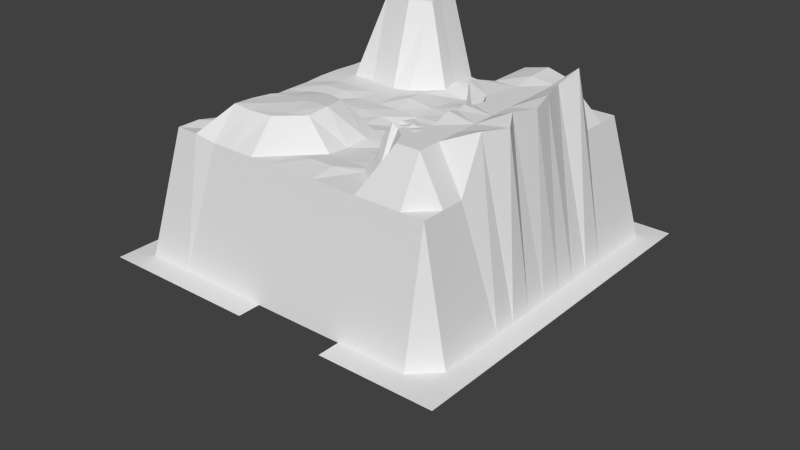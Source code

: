 # Source: terrain.blend  (saved by Blender 2.59.0; exported with 4.5.12 LTS)
import bpy
from mathutils import Matrix  # noqa: F401  (used for matrix-valued properties, if any)

bpy.ops.wm.read_factory_settings(use_empty=True)
scene = bpy.context.scene
scene.name = 'Scene'

# ---- collections
col_collection_1 = bpy.data.collections.new('Collection 1'); scene.collection.children.link(col_collection_1)

# ---- world
world_world = bpy.data.worlds.new('World'); scene.world = world_world
world_world.color = (0.05088, 0.05088, 0.05088)
world_world.use_sun_shadow = False
world_world.sun_shadow_jitter_overblur = 0.0
world_world.cycles.sampling_method = 'MANUAL'
world_world.cycles.sample_map_resolution = 256

# ---- meshes
me_plane = bpy.data.meshes.new('Plane')
me_plane.from_pydata([(1.578, 0.5965, 0.6097), (1.578, -1.404, 0.6097), (-0.4224, -1.404, 0.6097), (-0.4224, 0.5965, 0.6097), (1.578, -0.4035, 0.6097), (0.5776, 0.5965, 0.6097), (-0.4224, -0.4035, 0.6097), (0.5776, -0.3901, 1.254), (1.078, -1.404, 0.6097), (0.07756, -1.404, 0.6097), (1.578, 0.09648, 0.6097), (1.578, -0.9035, 0.6097), (1.078, 0.5965, 0.6097), (0.07756, 0.5965, 0.6097), (-0.4224, -0.9035, 0.6097), (-0.4224, 0.09648, 0.6097), (0.07756, -0.4035, 1.283), (0.5776, 0.1184, 1.248), (1.078, -0.4035, 1.514), (0.5776, -0.9035, 1.283), (0.07756, 0.09648, 1.723), (1.078, 0.114, 1.538), (0.07756, -0.9035, 1.434), (1.078, -0.9035, 1.514), (1.328, -1.404, 0.6097), (-0.1724, -1.404, 0.6097), (0.3276, -1.404, 0.6097), (1.578, 0.3465, 0.6097), (1.578, -0.1535, 0.6097), (1.578, -1.154, 0.6097), (1.578, -0.6535, 0.6097), (1.328, 0.5965, 0.6097), (0.8276, 0.5965, 0.6097), (-0.1724, 0.5965, 0.6097), (0.3276, 0.5965, 0.6097), (-0.4224, -1.154, 0.6097), (-0.4224, -0.6535, 0.6097), (-0.4224, 0.3465, 0.6097), (-0.4224, -0.1535, 0.6097), (0.3276, -0.4035, 1.293), (-0.1724, -0.4035, 1.283), (0.5776, -0.1535, 1.283), (0.5678, 0.3465, 1.273), (0.8276, -0.4035, 1.283), (1.354, -0.4035, 1.547), (0.5776, -0.6535, 1.283), (0.5776, -1.154, 1.283), (-0.1724, 0.09648, 1.283), (0.07756, 0.3305, 1.283), (0.3442, 0.1358, 1.723), (0.07756, -0.1535, 1.283), (0.8276, 0.09648, 1.283), (1.078, 0.3465, 1.283), (1.328, 0.09648, 1.283), (1.078, -0.1535, 1.514), (-0.1403, -0.9035, 1.283), (0.07756, -0.6535, 1.283), (0.3371, -0.9302, 1.434), (0.07756, -1.154, 1.283), (0.8276, -0.9035, 1.283), (1.058, -0.6535, 1.539), (1.328, -0.9035, 1.283), (1.078, -1.154, 1.283), (-0.1724, 0.3465, 1.274), (0.3276, 0.3392, 1.723), (-0.186, -0.1535, 1.283), (0.3276, -0.1535, 1.283), (0.8276, 0.3465, 1.283), (1.328, 0.3465, 1.283), (0.7831, -0.1535, 1.283), (1.289, -0.1346, 1.568), (-0.1724, -0.6535, 1.283), (0.3276, -0.6286, 1.434), (-0.1546, -1.167, 1.308), (0.3276, -1.154, 1.283), (0.8276, -0.6535, 1.283), (1.385, -0.6535, 1.544), (0.8276, -1.154, 1.283), (1.328, -1.154, 1.283), (1.453, -1.404, 0.6097), (1.203, -1.404, 0.6097), (0.9526, -1.404, 0.6097), (-0.2974, -1.404, 0.6097), (-0.04744, -1.404, 0.6097), (0.4526, -1.404, 0.6097), (0.2026, -1.404, 0.6097), (1.578, 0.4715, 0.6097), (1.578, 0.2215, 0.6097), (1.578, -0.2785, 0.6097), (1.578, -0.02852, 0.6097), (1.578, -1.279, 0.6097), (1.578, -1.029, 0.6097), (1.578, -0.5285, 0.6097), (1.578, -0.7785, 0.6097), (1.453, 0.5965, 0.6097), (1.203, 0.5965, 0.6097), (0.7026, 0.5965, 0.6097), (0.9526, 0.5965, 0.6097), (-0.2974, 0.5965, 0.6097), (-0.04744, 0.5965, 0.6097), (0.2026, 0.5965, 0.6097), (0.4526, 0.5965, 0.6097), (-0.4224, -1.279, 0.6097), (-0.4224, -1.029, 0.6097), (-0.4224, -0.7785, 0.6097), (-0.4224, -0.5285, 0.6097), (-0.4224, 0.4715, 0.6097), (-0.4224, 0.2215, 0.6097), (-0.4224, -0.2785, 0.6097), (-0.4224, -0.02852, 0.6097), (0.4526, -0.4035, 1.283), (0.2026, -0.4035, 1.293), (-0.2974, -0.4035, 0.6097), (-0.04744, -0.4035, 1.283), (0.5776, -0.2785, 1.275), (0.5776, -0.02852, 1.272), (0.5776, 0.4715, 0.6097), (0.5678, 0.2215, 1.273), (0.7026, -0.3901, 1.262), (0.9526, -0.4035, 1.283), (1.453, -0.4035, 0.6097), (1.203, -0.4035, 1.514), (0.5387, -0.5538, 1.283), (0.5776, -0.7785, 1.274), (0.5776, -1.279, 0.6097), (0.5776, -1.017, 1.299), (-0.2974, 0.09648, 0.6097), (-0.04744, 0.09648, 1.283), (0.07756, 0.4715, 0.6097), (0.08923, 0.1864, 1.723), (0.4692, 0.09648, 1.283), (0.2412, 0.07353, 1.734), (0.09093, -0.2637, 1.296), (0.07756, -0.02852, 1.283), (0.7026, 0.1184, 1.248), (0.9526, 0.09648, 1.514), (1.078, 0.4715, 0.6097), (1.078, 0.2215, 1.283), (1.453, 0.09648, 0.6097), (1.203, 0.09648, 1.514), (1.031, -0.3302, 1.514), (1.078, -0.02852, 1.534), (-0.2974, -0.9035, 0.6097), (-0.04744, -0.9035, 1.283), (0.07756, -0.5285, 1.283), (0.1062, -0.8004, 1.434), (0.4419, -0.8912, 1.434), (0.2026, -0.9035, 1.44), (0.07756, -1.279, 0.6097), (0.08729, -1.017, 1.443), (0.7026, -0.9035, 1.283), (0.9526, -0.9035, 1.535), (1.05, -0.5285, 1.532), (1.078, -0.7785, 1.514), (1.453, -0.9035, 0.6097), (1.203, -0.9035, 1.514), (1.078, -1.279, 0.6097), (1.078, -1.029, 1.514), (-0.2974, 0.3465, 0.6097), (-0.1724, 0.4715, 0.6097), (-0.04744, 0.3465, 1.274), (-0.1724, 0.2215, 1.283), (0.1767, 0.3528, 1.723), (0.3276, 0.4715, 0.6097), (0.4526, 0.3465, 1.283), (0.3309, 0.2195, 1.738), (-0.2974, -0.1535, 0.6097), (-0.186, -0.02852, 1.283), (-0.04744, -0.1535, 1.283), (-0.1724, -0.2785, 1.283), (0.2026, -0.1535, 1.283), (0.3276, -0.02852, 1.283), (0.4285, -0.1535, 1.302), (0.3276, -0.2785, 1.283), (0.7026, 0.3465, 1.283), (0.8276, 0.4715, 0.6097), (0.9526, 0.3465, 1.283), (0.8276, 0.2215, 1.283), (1.203, 0.3465, 1.283), (1.328, 0.4715, 0.6097), (1.453, 0.3465, 0.6097), (1.328, 0.2215, 1.283), (0.7026, -0.1535, 1.283), (0.7538, -0.02852, 1.283), (0.9526, -0.1535, 1.514), (0.7549, -0.2785, 1.283), (1.203, -0.1535, 1.514), (1.328, -0.02852, 1.628), (1.453, -0.1535, 0.6097), (1.328, -0.2785, 1.569), (-0.2974, -0.6535, 0.6097), (-0.1506, -0.5285, 1.292), (-0.04744, -0.6535, 1.276), (-0.1403, -0.7785, 1.283), (0.2026, -0.6297, 1.42), (0.3276, -0.5285, 1.283), (0.4253, -0.6535, 1.439), (0.3276, -0.7785, 1.443), (-0.2974, -1.154, 0.6097), (-0.1546, -1.042, 1.308), (-0.02961, -1.167, 1.308), (-0.1724, -1.279, 0.6097), (0.2026, -1.154, 1.283), (0.3146, -1.006, 1.434), (0.4526, -1.154, 1.283), (0.3276, -1.279, 0.6097), (0.6855, -0.6535, 1.262), (0.8276, -0.5285, 1.283), (0.9526, -0.6535, 1.283), (0.8276, -0.7785, 1.283), (1.203, -0.6535, 1.514), (1.328, -0.555, 1.57), (1.453, -0.6535, 0.6097), (1.328, -0.7785, 1.552), (0.7026, -1.154, 1.283), (0.8276, -0.9478, 1.283), (0.9526, -1.154, 1.283), (0.8276, -1.279, 0.6097), (1.203, -1.154, 1.283), (1.328, -1.029, 1.283), (1.453, -1.154, 0.6097), (1.328, -1.279, 0.6097), (-0.2974, 0.4715, 0.6097), (-0.04744, 0.4715, 0.6097), (-0.2974, 0.2215, 0.6097), (-0.03577, 0.2215, 1.283), (0.2026, 0.4715, 0.6097), (0.4526, 0.4715, 0.6097), (0.1621, 0.2654, 1.734), (0.4559, 0.1951, 1.299), (-0.2974, -0.02852, 0.6097), (-0.04744, -0.02852, 1.283), (-0.2974, -0.2785, 0.6097), (-0.03407, -0.2637, 1.296), (0.2412, -0.05147, 1.283), (0.4285, -0.02852, 1.291), (0.2026, -0.2785, 1.283), (0.4526, -0.2785, 1.283), (0.7026, 0.4715, 0.6097), (0.9526, 0.4715, 0.6097), (0.7026, 0.2215, 1.283), (0.9526, 0.2215, 1.283), (1.203, 0.4715, 0.6097), (1.453, 0.4715, 0.6097), (1.203, 0.2215, 1.283), (1.453, 0.2215, 0.6097), (0.7026, -0.02852, 1.283), (0.9526, -0.02852, 1.514), (0.7026, -0.2785, 1.283), (0.8938, -0.2785, 1.533), (1.203, -0.02852, 1.514), (1.453, -0.02852, 0.6097), (1.203, -0.2785, 1.514), (1.453, -0.2785, 0.6097), (-0.2974, -0.5285, 0.6097), (-0.02562, -0.5285, 1.285), (-0.2974, -0.7785, 0.6097), (-0.04744, -0.7785, 1.283), (0.2026, -0.5285, 1.283), (0.4526, -0.5285, 1.283), (0.1874, -0.7641, 1.434), (0.4526, -0.7785, 1.447), (-0.2974, -1.029, 0.6097), (-0.04744, -1.029, 1.283), (-0.2974, -1.279, 0.6097), (-0.04744, -1.279, 0.6097), (0.1917, -1.018, 1.434), (0.4526, -1.029, 1.283), (0.2026, -1.279, 0.6097), (0.4526, -1.279, 0.6097), (0.6855, -0.5285, 1.262), (1.012, -0.5285, 1.283), (0.7026, -0.7785, 1.274), (0.9526, -0.7785, 1.514), (1.203, -0.5285, 1.514), (1.453, -0.5285, 0.6097), (1.203, -0.7785, 1.514), (1.453, -0.7785, 0.6097), (0.7026, -1.017, 1.299), (0.9741, -1.051, 1.283), (0.7026, -1.279, 0.6097), (0.9526, -1.279, 0.6097), (1.203, -1.029, 1.514), (1.453, -1.029, 0.6097), (1.203, -1.279, 0.6097), (1.453, -1.279, 0.6097), (0.8901, -0.1535, 1.399), (0.8045, -0.216, 1.283), (0.8901, -0.2785, 1.399), (0.8938, -0.216, 1.525), (0.8901, -0.216, 1.399), (1.015, -0.4035, 1.399), (1.064, -0.466, 1.514), (1.064, -0.591, 1.523), (1.006, -0.6633, 1.399), (0.9584, -0.466, 1.283), (1.014, -0.5285, 1.399), (0.9821, -0.591, 1.283), (1.023, -0.466, 1.399), (1.032, -0.591, 1.441), (0.9794, -0.9914, -0.2269), (0.9409, -0.8744, -0.2883), (1.04, -0.9516, 1.514), (0.8901, -0.9137, 1.399), (1.078, -0.841, 1.514), (0.8276, -0.841, 1.283), (0.8901, -0.7586, 1.399), (1.006, -0.7883, 1.514), (0.9526, -0.841, 1.525), (0.8689, -0.841, 1.399), (1.015, -0.841, 1.523), (1.046, -0.9035, 1.514), (0.9838, -0.9035, 1.514), (0.8588, -0.9035, 1.341), (0.9078, -0.9239, 1.457), (1.078, -0.8723, 1.514), (1.078, -0.8098, 1.514), (0.8368, -0.8723, 1.283), (0.8276, -0.8098, 1.283), (0.8588, -0.7785, 1.341), (0.9084, -0.7682, 1.457), (1.046, -0.7785, 1.514), (0.9838, -0.7785, 1.514), (0.9526, -0.8723, 1.514), (0.9526, -0.8098, 1.514), (0.8588, -0.841, 1.341), (0.8689, -0.8098, 1.399), (0.9213, -0.841, 1.457), (0.8806, -0.8779, 1.399), (0.9838, -0.841, 1.514), (1.015, -0.8098, 1.514), (1.046, -0.841, 1.514), (1.015, -0.8723, 1.514), (0.8426, -0.8037, 1.341), (0.9213, -0.8098, 1.457), (0.8588, -0.8723, 1.341), (0.9213, -0.8723, 1.43), (0.9838, -0.8098, 1.514), (1.046, -0.8098, 1.514), (0.9838, -0.8723, 1.514), (1.052, -0.8675, 1.518), (0.9838, -0.4035, 1.341), (0.9838, -0.6535, 1.341), (0.9969, -0.4973, 1.283), (0.9792, -0.4348, 1.283), (1.021, -0.5285, 1.341), (0.952, -0.6223, 1.283), (0.9772, -0.5598, 1.283), (1.003, -0.466, 1.341), (1.009, -0.4495, 1.399), (1.027, -0.4973, 1.399), (1.003, -0.591, 1.341), (1.027, -0.5598, 1.399), (1.034, -0.6223, 1.399), (0.9932, -0.4348, 1.341), (1.012, -0.4973, 1.341), (1.012, -0.5598, 1.341), (0.9932, -0.6223, 1.341)], [(30, 300), (300, 301)], [(98, 3, 106, 222), (33, 98, 222, 159), (222, 106, 37, 158), (159, 222, 158, 63), (99, 33, 159, 223), (13, 99, 223, 128), (223, 159, 63, 160), (128, 223, 160, 48), (158, 37, 107, 224), (63, 158, 224, 161), (224, 107, 15, 126), (161, 224, 126, 47), (160, 63, 161, 225), (48, 160, 225, 129), (225, 161, 47, 127), (129, 225, 127, 20), (100, 13, 128, 226), (34, 100, 226, 163), (226, 128, 48, 162), (163, 226, 162, 64), (101, 34, 163, 227), (5, 101, 227, 116), (227, 163, 64, 164), (116, 227, 164, 42), (162, 48, 129, 228), (64, 162, 228, 165), (228, 129, 20, 131), (165, 228, 131, 49), (164, 64, 165, 229), (42, 164, 229, 117), (229, 165, 49, 130), (117, 229, 130, 17), (126, 15, 109, 230), (47, 126, 230, 167), (230, 109, 38, 166), (167, 230, 166, 65), (127, 47, 167, 231), (20, 127, 231, 133), (231, 167, 65, 168), (133, 231, 168, 50), (166, 38, 108, 232), (65, 166, 232, 169), (232, 108, 6, 112), (169, 232, 112, 40), (168, 65, 169, 233), (50, 168, 233, 132), (233, 169, 40, 113), (132, 233, 113, 16), (131, 20, 133, 234), (49, 131, 234, 171), (234, 133, 50, 170), (171, 234, 170, 66), (130, 49, 171, 235), (17, 130, 235, 115), (235, 171, 66, 172), (115, 235, 172, 41), (170, 50, 132, 236), (66, 170, 236, 173), (236, 132, 16, 111), (173, 236, 111, 39), (172, 66, 173, 237), (41, 172, 237, 114), (237, 173, 39, 110), (114, 237, 110, 7), (96, 5, 116, 238), (32, 96, 238, 175), (238, 116, 42, 174), (175, 238, 174, 67), (97, 32, 175, 239), (12, 97, 239, 136), (239, 175, 67, 176), (136, 239, 176, 52), (174, 42, 117, 240), (67, 174, 240, 177), (240, 117, 17, 134), (177, 240, 134, 51), (176, 67, 177, 241), (52, 176, 241, 137), (241, 177, 51, 135), (137, 241, 135, 21), (95, 12, 136, 242), (31, 95, 242, 179), (242, 136, 52, 178), (179, 242, 178, 68), (94, 31, 179, 243), (0, 94, 243, 86), (243, 179, 68, 180), (86, 243, 180, 27), (178, 52, 137, 244), (68, 178, 244, 181), (244, 137, 21, 139), (181, 244, 139, 53), (180, 68, 181, 245), (27, 180, 245, 87), (245, 181, 53, 138), (87, 245, 138, 10), (134, 17, 115, 246), (51, 134, 246, 183), (246, 115, 41, 182), (183, 246, 182, 69), (135, 51, 183, 247), (21, 135, 247, 141), (141, 247, 184, 54), (182, 41, 114, 248), (248, 114, 7, 118), (185, 248, 118, 43), (139, 21, 141, 250), (53, 139, 250, 187), (250, 141, 54, 186), (187, 250, 186, 70), (138, 53, 187, 251), (10, 138, 251, 89), (251, 187, 70, 188), (89, 251, 188, 28), (186, 54, 140, 252), (70, 186, 252, 189), (252, 140, 18, 121), (189, 252, 121, 44), (188, 70, 189, 253), (28, 188, 253, 88), (253, 189, 44, 120), (88, 253, 120, 4), (112, 6, 105, 254), (40, 112, 254, 191), (254, 105, 36, 190), (191, 254, 190, 71), (113, 40, 191, 255), (16, 113, 255, 144), (255, 191, 71, 192), (144, 255, 192, 56), (190, 36, 104, 256), (71, 190, 256, 193), (256, 104, 14, 142), (193, 256, 142, 55), (192, 71, 193, 257), (56, 192, 257, 145), (257, 193, 55, 143), (145, 257, 143, 22), (111, 16, 144, 258), (39, 111, 258, 195), (258, 144, 56, 194), (195, 258, 194, 72), (110, 39, 195, 259), (7, 110, 259, 122), (259, 195, 72, 196), (122, 259, 196, 45), (194, 56, 145, 260), (72, 194, 260, 197), (260, 145, 22, 147), (197, 260, 147, 57), (196, 72, 197, 261), (45, 196, 261, 123), (261, 197, 57, 146), (123, 261, 146, 19), (142, 14, 103, 262), (55, 142, 262, 199), (262, 103, 35, 198), (199, 262, 198, 73), (143, 55, 199, 263), (22, 143, 263, 149), (263, 199, 73, 200), (149, 263, 200, 58), (198, 35, 102, 264), (73, 198, 264, 201), (264, 102, 2, 82), (201, 264, 82, 25), (200, 73, 201, 265), (58, 200, 265, 148), (265, 201, 25, 83), (148, 265, 83, 9), (147, 22, 149, 266), (57, 147, 266, 203), (266, 149, 58, 202), (203, 266, 202, 74), (146, 57, 203, 267), (19, 146, 267, 125), (267, 203, 74, 204), (125, 267, 204, 46), (202, 58, 148, 268), (74, 202, 268, 205), (268, 148, 9, 85), (205, 268, 85, 26), (204, 74, 205, 269), (46, 204, 269, 124), (269, 205, 26, 84), (118, 7, 122, 270), (43, 118, 270, 207), (270, 122, 45, 206), (207, 270, 206, 75), (206, 45, 123, 272), (75, 206, 272, 209), (272, 123, 19, 150), (44, 121, 274, 211), (211, 274, 210, 76), (120, 44, 211, 275), (4, 120, 275, 92), (275, 211, 76, 212), (92, 275, 212, 30), (210, 60, 153, 276), (76, 210, 276, 213), (213, 276, 155, 61), (212, 76, 213, 277), (30, 212, 277, 93), (277, 213, 61, 154), (93, 277, 154, 11), (150, 19, 125, 278), (59, 150, 278, 215), (278, 125, 46, 214), (215, 278, 214, 77), (279, 215, 77, 216), (157, 279, 216, 62), (214, 46, 124, 280), (77, 214, 280, 217), (216, 77, 217, 281), (62, 216, 281, 156), (156, 281, 81, 8), (155, 23, 157, 282), (61, 155, 282, 219), (282, 157, 62, 218), (219, 282, 218, 78), (154, 61, 219, 283), (11, 154, 283, 91), (283, 219, 78, 220), (91, 283, 220, 29), (218, 62, 156, 284), (78, 218, 284, 221), (284, 156, 8, 80), (221, 284, 80, 24), (220, 78, 221, 285), (29, 220, 285, 90), (285, 221, 24, 79), (90, 285, 79, 1), (286, 247, 183), (69, 286, 183), (286, 184, 247), (287, 182, 248), (185, 287, 248), (287, 69, 182), (286, 69, 287, 290), (184, 286, 290, 289), (290, 287, 185, 288), (289, 290, 288, 249), (289, 140, 54), (184, 289, 54), (289, 249, 140), (288, 43, 119), (249, 288, 119), (288, 185, 43), (291, 140, 249), (291, 18, 140), (295, 43, 207), (297, 207, 75), (60, 294, 153), (292, 274, 121), (18, 292, 121), (292, 152, 274), (293, 210, 274), (152, 293, 274), (293, 60, 210), (305, 272, 150), (306, 208, 75), (304, 155, 276), (303, 215, 279), (302, 279, 157), (59, 317, 150), (317, 305, 150), (305, 318, 272), (318, 209, 272), (209, 319, 75), (319, 306, 75), (306, 320, 208), (320, 273, 208), (319, 209, 318, 333), (306, 319, 333, 326), (333, 318, 305, 325), (326, 333, 325, 309), (320, 306, 326, 334), (273, 320, 334, 324), (334, 326, 309, 327), (324, 334, 327, 308), (325, 305, 317, 335), (309, 325, 335, 328), (335, 317, 59, 313), (328, 335, 313, 303), (327, 309, 328, 336), (308, 327, 336, 323), (336, 328, 303, 314), (323, 336, 314, 151), (322, 273, 324, 337), (307, 322, 337, 330), (337, 324, 308, 329), (330, 337, 329, 310), (321, 307, 330, 338), (153, 321, 338, 316), (338, 330, 310, 331), (316, 338, 331, 304), (329, 308, 323, 339), (310, 329, 339, 332), (339, 323, 151, 312), (332, 339, 312, 302), (331, 310, 332, 340), (304, 331, 340, 315), (340, 332, 302, 311), (315, 340, 311, 23), (153, 316, 276), (316, 304, 276), (304, 315, 155), (315, 23, 155), (151, 314, 279), (314, 303, 279), (303, 313, 215), (313, 59, 215), (23, 311, 157), (311, 302, 157), (302, 312, 279), (312, 151, 279), (273, 322, 294), (322, 307, 294), (307, 321, 294), (321, 153, 294), (119, 341, 249), (341, 291, 249), (271, 343, 207), (343, 295, 207), (295, 344, 43), (344, 119, 43), (341, 119, 344, 354), (291, 341, 354, 349), (354, 344, 295, 348), (349, 354, 348, 298), (349, 292, 18), (291, 349, 18), (349, 298, 292), (348, 295, 343, 355), (298, 348, 355, 350), (355, 343, 271, 345), (350, 355, 345, 296), (350, 152, 292), (298, 350, 292), (350, 296, 152), (208, 346, 75), (346, 297, 75), (297, 347, 207), (347, 271, 207), (345, 271, 347, 356), (296, 345, 356, 352), (356, 347, 297, 351), (352, 356, 351, 299), (352, 293, 152), (296, 352, 152), (352, 299, 293), (351, 297, 346, 357), (299, 351, 357, 353), (357, 346, 208, 342), (353, 357, 342, 294), (353, 60, 293), (299, 353, 293), (353, 294, 60), (294, 342, 273), (342, 208, 273)])
me_plane.use_remesh_preserve_volume = False
me_plane.use_remesh_preserve_attributes = False
me_plane.use_mirror_vertex_groups = False
me_plane.update()

# ---- objects
ob_plane = bpy.data.objects.new('Plane', me_plane)

# ---- transforms, parenting, visibility, modifiers, constraints
ob_plane.location = (-11.07, 7.734, -24.23)
ob_plane.scale = (19.17, 19.17, 19.17)
ob_plane.lineart.crease_threshold = 0.0

# ---- collection membership
col_collection_1.objects.link(ob_plane)

# ---- scene / render settings (as saved in the file)
scene.frame_start = 1; scene.frame_end = 250; scene.frame_set(1)
scene.render.engine = 'BLENDER_EEVEE_NEXT'
scene.render.image_settings.color_mode = 'RGB'
scene.render.image_settings.compression = 90
scene.render.resolution_percentage = 50
scene.render.dither_intensity = 0.0
scene.render.bake_margin = 2
scene.render.bake_bias = 0.0
scene.cycles.use_denoising = False
scene.cycles.samples = 10
scene.cycles.sampling_pattern = 'TABULATED_SOBOL'
scene.cycles.light_sampling_threshold = 0.0
scene.cycles.use_adaptive_sampling = False
scene.cycles.use_light_tree = False
scene.cycles.blur_glossy = 0.0
scene.cycles.volume_bounces = 1
scene.cycles.pixel_filter_type = 'GAUSSIAN'
scene.cycles.sample_clamp_indirect = 0.0
scene.view_settings.view_transform = 'Standard'
bpy.context.view_layer.update()

# ---- added for rendering (the .blend has no active camera and no usable light): camera, sun
cam_auto = bpy.data.cameras.new('AutoCamera')
cam_auto.lens = 50.0
cam_auto.sensor_width = 36.0
cam_auto.clip_end = 1082.92
ob_auto_camera = bpy.data.objects.new('AutoCamera', cam_auto)
scene.collection.objects.link(ob_auto_camera)
ob_auto_camera.location = (61.7049, -74.0459, 39.024)
ob_auto_camera.rotation_euler = (1.09748, -7.21219e-08, 0.694738)
scene.camera = ob_auto_camera
light_auto_sun = bpy.data.lights.new('AutoSun', 'SUN')
light_auto_sun.energy = 3.0
light_auto_sun.angle = 0.0523599
ob_auto_sun = bpy.data.objects.new('AutoSun', light_auto_sun)
scene.collection.objects.link(ob_auto_sun)
ob_auto_sun.rotation_euler = (0.872665, 0.174533, 0.523599)
bpy.context.view_layer.update()
